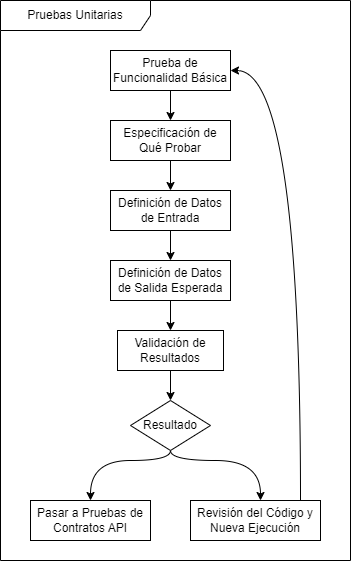

The diagram above was exported from draw.io. Its source (the exported page's mxGraphModel, read from the mxfile embedded in the PNG):
<mxGraphModel dx="1500" dy="887" grid="1" gridSize="10" guides="1" tooltips="1" connect="1" arrows="1" fold="1" page="1" pageScale="1" pageWidth="827" pageHeight="1169" math="0" shadow="0">
  <root>
    <mxCell id="0" />
    <mxCell id="1" parent="0" />
    <mxCell id="jqPS4IG_aaOzmNMeoR60-1" value="Pruebas Unitarias" style="shape=umlFrame;whiteSpace=wrap;html=1;pointerEvents=0;width=150;height=30;" vertex="1" parent="1">
      <mxGeometry x="290" y="420" width="350" height="560" as="geometry" />
    </mxCell>
    <mxCell id="jqPS4IG_aaOzmNMeoR60-18" style="edgeStyle=orthogonalEdgeStyle;rounded=0;orthogonalLoop=1;jettySize=auto;html=1;" edge="1" parent="1" source="jqPS4IG_aaOzmNMeoR60-3" target="jqPS4IG_aaOzmNMeoR60-4">
      <mxGeometry relative="1" as="geometry" />
    </mxCell>
    <mxCell id="jqPS4IG_aaOzmNMeoR60-3" value="Prueba de Funcionalidad Básica" style="rounded=0;whiteSpace=wrap;html=1;" vertex="1" parent="1">
      <mxGeometry x="400" y="470" width="120" height="40" as="geometry" />
    </mxCell>
    <mxCell id="jqPS4IG_aaOzmNMeoR60-4" value="Especificación de Qué Probar" style="rounded=0;whiteSpace=wrap;html=1;" vertex="1" parent="1">
      <mxGeometry x="400" y="540" width="120" height="40" as="geometry" />
    </mxCell>
    <mxCell id="jqPS4IG_aaOzmNMeoR60-16" style="edgeStyle=orthogonalEdgeStyle;rounded=0;orthogonalLoop=1;jettySize=auto;html=1;entryX=0.5;entryY=0;entryDx=0;entryDy=0;" edge="1" parent="1" source="jqPS4IG_aaOzmNMeoR60-5" target="jqPS4IG_aaOzmNMeoR60-6">
      <mxGeometry relative="1" as="geometry" />
    </mxCell>
    <mxCell id="jqPS4IG_aaOzmNMeoR60-5" value="Definición de Datos de Entrada" style="rounded=0;whiteSpace=wrap;html=1;" vertex="1" parent="1">
      <mxGeometry x="400" y="610" width="120" height="40" as="geometry" />
    </mxCell>
    <mxCell id="jqPS4IG_aaOzmNMeoR60-15" style="edgeStyle=orthogonalEdgeStyle;rounded=0;orthogonalLoop=1;jettySize=auto;html=1;" edge="1" parent="1" source="jqPS4IG_aaOzmNMeoR60-6" target="jqPS4IG_aaOzmNMeoR60-7">
      <mxGeometry relative="1" as="geometry" />
    </mxCell>
    <mxCell id="jqPS4IG_aaOzmNMeoR60-6" value="Definición de Datos de Salida Esperada" style="rounded=0;whiteSpace=wrap;html=1;" vertex="1" parent="1">
      <mxGeometry x="400" y="680" width="120" height="40" as="geometry" />
    </mxCell>
    <mxCell id="jqPS4IG_aaOzmNMeoR60-14" style="edgeStyle=orthogonalEdgeStyle;rounded=0;orthogonalLoop=1;jettySize=auto;html=1;" edge="1" parent="1" source="jqPS4IG_aaOzmNMeoR60-7" target="jqPS4IG_aaOzmNMeoR60-8">
      <mxGeometry relative="1" as="geometry" />
    </mxCell>
    <mxCell id="jqPS4IG_aaOzmNMeoR60-7" value="Validación de Resultados" style="rounded=0;whiteSpace=wrap;html=1;" vertex="1" parent="1">
      <mxGeometry x="407" y="750" width="106" height="40" as="geometry" />
    </mxCell>
    <mxCell id="jqPS4IG_aaOzmNMeoR60-11" style="edgeStyle=orthogonalEdgeStyle;rounded=0;orthogonalLoop=1;jettySize=auto;html=1;curved=1;" edge="1" parent="1" source="jqPS4IG_aaOzmNMeoR60-8" target="jqPS4IG_aaOzmNMeoR60-9">
      <mxGeometry relative="1" as="geometry">
        <Array as="points">
          <mxPoint x="460" y="880" />
          <mxPoint x="380" y="880" />
        </Array>
      </mxGeometry>
    </mxCell>
    <mxCell id="jqPS4IG_aaOzmNMeoR60-12" style="edgeStyle=orthogonalEdgeStyle;rounded=0;orthogonalLoop=1;jettySize=auto;html=1;curved=1;" edge="1" parent="1" source="jqPS4IG_aaOzmNMeoR60-8" target="jqPS4IG_aaOzmNMeoR60-10">
      <mxGeometry relative="1" as="geometry">
        <Array as="points">
          <mxPoint x="460" y="880" />
          <mxPoint x="550" y="880" />
        </Array>
      </mxGeometry>
    </mxCell>
    <mxCell id="jqPS4IG_aaOzmNMeoR60-8" value="Resultado" style="rhombus;whiteSpace=wrap;html=1;" vertex="1" parent="1">
      <mxGeometry x="420" y="820" width="80" height="50" as="geometry" />
    </mxCell>
    <mxCell id="jqPS4IG_aaOzmNMeoR60-9" value="Pasar a Pruebas de Contratos API" style="rounded=0;whiteSpace=wrap;html=1;" vertex="1" parent="1">
      <mxGeometry x="320" y="920" width="120" height="40" as="geometry" />
    </mxCell>
    <mxCell id="jqPS4IG_aaOzmNMeoR60-19" style="edgeStyle=orthogonalEdgeStyle;rounded=0;orthogonalLoop=1;jettySize=auto;html=1;curved=1;" edge="1" parent="1" source="jqPS4IG_aaOzmNMeoR60-10" target="jqPS4IG_aaOzmNMeoR60-3">
      <mxGeometry relative="1" as="geometry">
        <Array as="points">
          <mxPoint x="590" y="490" />
        </Array>
      </mxGeometry>
    </mxCell>
    <mxCell id="jqPS4IG_aaOzmNMeoR60-10" value="Revisión del Código y Nueva Ejecución" style="rounded=0;whiteSpace=wrap;html=1;" vertex="1" parent="1">
      <mxGeometry x="480" y="920" width="130" height="40" as="geometry" />
    </mxCell>
    <mxCell id="jqPS4IG_aaOzmNMeoR60-17" style="edgeStyle=orthogonalEdgeStyle;rounded=0;orthogonalLoop=1;jettySize=auto;html=1;" edge="1" parent="1" source="jqPS4IG_aaOzmNMeoR60-4" target="jqPS4IG_aaOzmNMeoR60-5">
      <mxGeometry relative="1" as="geometry" />
    </mxCell>
  </root>
</mxGraphModel>